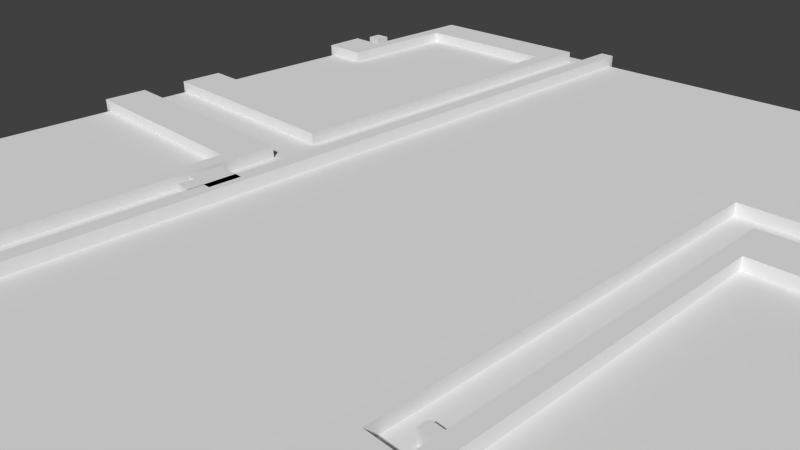 # Source: Lvl1_D2_5.blend  (saved by Blender 2.74.0; exported with 4.5.12 LTS)
import bpy
from mathutils import Matrix  # noqa: F401  (used for matrix-valued properties, if any)

bpy.ops.wm.read_factory_settings(use_empty=True)
scene = bpy.context.scene
scene.name = 'Scene'

# ---- collections
col_collection_1 = bpy.data.collections.new('Collection 1'); scene.collection.children.link(col_collection_1)

# ---- materials (node trees are filled in below, after node groups)
mat_material_001 = bpy.data.materials.new('Material.001')
mat_material_001.alpha_threshold = 0.0
mat_material_001.use_transparent_shadow = False
mat_material_001.preview_render_type = 'FLAT'
mat_material_001.roughness = 0.5

# ---- material node trees

# ---- world
world_world = bpy.data.worlds.new('World'); scene.world = world_world
world_world.color = (0.05088, 0.05088, 0.05088)
world_world.use_sun_shadow = False
world_world.sun_shadow_jitter_overblur = 0.0
world_world.cycles.sampling_method = 'MANUAL'
world_world.cycles.sample_map_resolution = 256

# ---- cameras
cam_camera = bpy.data.cameras.new('Camera')
cam_camera.clip_end = 100.0
cam_camera.lens = 35.0
cam_camera.sensor_width = 32.0
cam_camera.sensor_height = 18.0
cam_camera.ortho_scale = 7.314
cam_camera.dof.focus_distance = 0.0
cam_camera.dof.aperture_fstop = 128.0

# ---- meshes
me_cube_007 = bpy.data.meshes.new('Cube.007')
me_cube_007.from_pydata([(-1.584, 0.1216, -1.0), (-1.584, 0.1216, 0.3), (-1.599, 89.55, -1.0), (-1.599, 89.55, 0.3), (-0.09684, 89.51, -1.0), (-0.09684, 89.51, 0.3), (-0.03995, 0.1989, -1.0), (-0.03995, 0.1989, 0.3)], [], [(0, 1, 3, 2), (2, 3, 5, 4), (4, 5, 7, 6), (6, 7, 1, 0), (1, 7, 5, 3), (2, 4, 6, 0)])
me_cube_007.use_remesh_preserve_volume = False
me_cube_007.use_remesh_preserve_attributes = False
me_cube_007.use_mirror_vertex_groups = False
me_cube_007.update()
me_cube_006 = bpy.data.meshes.new('Cube.006')
me_cube_006.from_pydata([(-0.128, 0.2027, -1.0), (-0.128, 0.2027, 0.3), (22.48, 0.1853, -1.0), (22.48, 0.1853, 0.3), (22.48, -1.677, -1.0), (22.48, -1.677, 0.3), (21.16, -1.388, -1.0), (21.16, -1.388, 0.3), (0.5514, -1.195, -1.0), (0.5514, -1.195, 0.3), (-0.155, -1.292, -1.0), (-0.155, -1.292, 0.3)], [], [(0, 1, 3, 2), (2, 3, 5, 4), (4, 5, 7, 6), (6, 7, 9, 8), (8, 9, 11, 10), (10, 11, 1, 0), (1, 11, 9, 7, 5, 3), (2, 4, 6, 8, 10, 0)])
me_cube_006.use_remesh_preserve_volume = False
me_cube_006.use_remesh_preserve_attributes = False
me_cube_006.use_mirror_vertex_groups = False
me_cube_006.update()
me_cube_004 = bpy.data.meshes.new('Cube.004')
me_cube_004.from_pydata([(-0.5438, -5.598, -1.0), (-0.5438, -5.598, 0.3), (22.08, -5.545, -1.0), (22.08, -5.545, 0.3), (22.12, 34.07, -1.0), (22.12, 34.07, 0.3), (-0.5215, 34.07, -1.0), (-0.5215, 34.07, 0.3), (-0.505, 29.72, -1.0), (-0.505, 29.72, 0.3), (20.62, 29.75, -1.0), (20.62, 29.75, 0.3), (20.56, -1.168, -1.0), (20.56, -1.168, 0.3), (-0.4729, -1.2, -1.0), (-0.4729, -1.2, 0.3)], [], [(0, 1, 3, 2), (2, 3, 5, 4), (4, 5, 7, 6), (6, 7, 9, 8), (8, 9, 11, 10), (10, 11, 13, 12), (12, 13, 15, 14), (14, 15, 1, 0), (1, 15, 13, 11, 9, 7, 5, 3), (2, 4, 6, 8, 10, 12, 14, 0)])
me_cube_004.use_remesh_preserve_volume = False
me_cube_004.use_remesh_preserve_attributes = False
me_cube_004.use_mirror_vertex_groups = False
me_cube_004.update()
me_cube_003 = bpy.data.meshes.new('Cube.003')
me_cube_003.from_pydata([(-0.1203, 0.0453, -1.0), (-0.1203, 0.0453, 0.3), (3.487, 0.01977, -1.0), (3.487, 0.01977, 0.3), (3.446, 13.27, -1.0), (3.446, 13.27, 0.3), (22.58, 13.29, -1.0), (22.58, 13.29, 0.3), (22.58, -25.0, -1.0), (22.58, -25.0, 0.3), (0.2522, -24.92, -1.0), (0.2522, -24.92, 0.3), (0.2522, -20.53, -1.0), (0.2522, -20.53, 0.3), (21.12, -20.53, -1.0), (21.12, -20.53, 0.3), (21.08, 8.969, -1.0), (21.08, 8.969, 0.3), (4.979, 8.88, -1.0), (4.979, 8.88, 0.3), (4.935, -4.32, -1.0), (4.935, -4.32, 0.3), (0.07383, -4.342, -1.0), (0.07383, -4.342, 0.3)], [], [(0, 1, 3, 2), (2, 3, 5, 4), (4, 5, 7, 6), (6, 7, 9, 8), (8, 9, 11, 10), (10, 11, 13, 12), (12, 13, 15, 14), (14, 15, 17, 16), (16, 17, 19, 18), (18, 19, 21, 20), (20, 21, 23, 22), (22, 23, 1, 0), (1, 23, 21, 19, 17, 15, 13, 11, 9, 7, 5, 3), (2, 4, 6, 8, 10, 12, 14, 16, 18, 20, 22, 0)])
me_cube_003.use_remesh_preserve_volume = False
me_cube_003.use_remesh_preserve_attributes = False
me_cube_003.use_mirror_vertex_groups = False
me_cube_003.update()
me_cube_002 = bpy.data.meshes.new('Cube.002')
me_cube_002.from_pydata([(1.286, 1.74, -1.0), (1.286, 1.74, 0.3), (2.835, 1.761, -1.0), (2.835, 1.761, 0.3), (2.777, -25.59, -1.0), (2.777, -25.59, 0.3), (-19.28, -25.49, -1.0), (-19.28, -25.49, 0.3), (-19.28, -62.39, -1.0), (-19.28, -62.39, 0.3), (-16.3, -62.39, -1.0), (-16.3, -62.39, 0.3), (-16.32, -60.51, -1.0), (-16.32, -60.51, 0.3), (-17.45, -60.45, -1.0), (-17.45, -60.45, 0.3), (-17.49, -59.81, -1.0), (-17.49, -59.81, 0.3), (-17.17, -59.57, -1.0), (-17.17, -59.57, 0.3), (-16.34, -59.6, -1.0), (-16.34, -59.6, 0.3), (-16.34, -28.54, -1.0), (-16.34, -28.54, 0.3), (5.788, -28.41, -1.0), (5.788, -28.41, 0.3), (5.788, 1.519, -1.0), (5.788, 1.519, 0.3), (7.233, 1.616, -1.0), (7.233, 1.616, 0.3), (7.201, -32.84, -1.0), (7.201, -32.84, 0.3), (-14.89, -32.97, -1.0), (-14.89, -32.97, 0.3), (-14.89, -69.67, -1.0), (-14.89, -69.67, 0.3), (-20.67, -69.6, -1.0), (-20.67, -69.6, 0.3), (-20.77, -21.15, -1.0), (-20.77, -21.15, 0.3), (1.389, -21.05, -1.0), (1.389, -21.05, 0.3)], [], [(0, 1, 3, 2), (2, 3, 5, 4), (4, 5, 7, 6), (6, 7, 9, 8), (8, 9, 11, 10), (10, 11, 13, 12), (12, 13, 15, 14), (14, 15, 17, 16), (16, 17, 19, 18), (18, 19, 21, 20), (20, 21, 23, 22), (22, 23, 25, 24), (24, 25, 27, 26), (26, 27, 29, 28), (28, 29, 31, 30), (30, 31, 33, 32), (32, 33, 35, 34), (34, 35, 37, 36), (36, 37, 39, 38), (38, 39, 41, 40), (40, 41, 1, 0), (1, 41, 39, 37, 35, 33, 31, 29, 27, 25, 23, 21, 19, 17, 15, 13, 11, 9, 7, 5, 3), (2, 4, 6, 8, 10, 12, 14, 16, 18, 20, 22, 24, 26, 28, 30, 32, 34, 36, 38, 40, 0)])
me_cube_002.use_remesh_preserve_volume = False
me_cube_002.use_remesh_preserve_attributes = False
me_cube_002.use_mirror_vertex_groups = False
me_cube_002.update()
me_cube_001 = bpy.data.meshes.new('Cube.001')
me_cube_001.from_pydata([(-1.678, -0.128, -1.0), (-1.678, -0.128, 0.3), (-0.09388, -0.1875, -1.0), (-0.09388, -0.1875, 0.3), (-0.09388, 1.297, -1.0), (-0.09388, 1.297, 0.3), (0.6159, 1.297, -1.0), (0.6159, 1.297, 0.3), (0.6288, 4.278, -1.0), (0.6288, 4.278, 0.3), (-2.391, 4.304, -1.0), (-2.391, 4.304, 0.3), (-2.391, 1.322, -1.0), (-2.391, 1.322, 0.3), (-1.604, 1.31, -1.0), (-1.604, 1.31, 0.3)], [], [(0, 1, 3, 2), (2, 3, 5, 4), (4, 5, 7, 6), (6, 7, 9, 8), (8, 9, 11, 10), (10, 11, 13, 12), (12, 13, 15, 14), (14, 15, 1, 0), (1, 15, 13, 11, 9, 7, 5, 3), (2, 4, 6, 8, 10, 12, 14, 0)])
me_cube_001.use_remesh_preserve_volume = False
me_cube_001.use_remesh_preserve_attributes = False
me_cube_001.use_mirror_vertex_groups = False
me_cube_001.update()
me_cube_000 = bpy.data.meshes.new('Cube.000')
me_cube_000.from_pydata([(-5.688, -6.948, -1.0), (-5.688, -6.948, 0.3), (-7.229, -7.019, -1.0), (-7.229, -7.019, 0.3), (-7.261, -5.541, -1.0), (-7.261, -5.541, 0.3), (-5.655, -5.477, -1.0), (-5.655, -5.477, 0.3)], [], [(0, 1, 3, 2), (2, 3, 5, 4), (4, 5, 7, 6), (1, 7, 5, 3), (6, 7, 1, 0), (2, 4, 6, 0)])
me_cube_000.use_remesh_preserve_volume = False
me_cube_000.use_remesh_preserve_attributes = False
me_cube_000.use_mirror_vertex_groups = False
me_cube_000.update()
me_cube_005 = bpy.data.meshes.new('Cube.005')
me_cube_005.from_pydata([(-1.0, -1.0, -1.0), (-1.0, -1.0, 0.3)], [(0, 1)], [])
me_cube_005.use_remesh_preserve_volume = False
me_cube_005.use_remesh_preserve_attributes = False
me_cube_005.use_mirror_vertex_groups = False
me_cube_005.update()
me_plane = bpy.data.meshes.new('Plane')
me_plane.from_pydata([(-1.0, -1.0, 0.0), (1.0, -1.0, 0.0), (-1.0, 1.0, 0.0), (1.0, 1.0, 0.0)], [], [(0, 1, 3, 2)])
_uv = me_plane.uv_layers.new(name='UVMap')
_uv.uv.foreach_set('vector', [0.0001, 9.998e-05, 0.9999, 9.998e-05, 0.9999, 0.9999, 9.998e-05, 0.9999])
me_plane.materials.append(mat_material_001)
me_plane.use_remesh_preserve_volume = False
me_plane.use_remesh_preserve_attributes = False
me_plane.use_mirror_vertex_groups = False
me_plane.update()

# ---- objects
ob_template_vertices_005 = bpy.data.objects.new('Template vertices.005', me_cube_007)
ob_template_vertices_004 = bpy.data.objects.new('Template vertices.004', me_cube_006)
ob_template_vertices_003 = bpy.data.objects.new('Template vertices.003', me_cube_004)
ob_template_vertices_002 = bpy.data.objects.new('Template vertices.002', me_cube_003)
ob_template_vertices_001 = bpy.data.objects.new('Template vertices.001', me_cube_002)
ob_tombstone = bpy.data.objects.new('Tombstone', me_cube_001)
ob_box = bpy.data.objects.new('Box', me_cube_000)
ob_template_vertices = bpy.data.objects.new('Template vertices', me_cube_005)
ob_plane = bpy.data.objects.new('Plane', me_plane)
ob_camera = bpy.data.objects.new('Camera', cam_camera)

# ---- transforms, parenting, visibility, modifiers, constraints
ob_template_vertices_005.location = (-2.765, -7.246, 0.1475)
ob_template_vertices_005.scale = (0.1852, 0.1852, 0.1852)
ob_template_vertices_005.lineart.crease_threshold = 0.0
ob_template_vertices_004.location = (-7.776, -6.912, 0.1475)
ob_template_vertices_004.scale = (0.1852, 0.1852, 0.1852)
ob_template_vertices_004.lineart.crease_threshold = 0.0
ob_template_vertices_003.location = (-7.699, -5.27, 0.1475)
ob_template_vertices_003.scale = (0.1852, 0.1852, 0.1852)
ob_template_vertices_003.lineart.crease_threshold = 0.0
ob_template_vertices_002.location = (-7.794, 6.479, 0.1475)
ob_template_vertices_002.scale = (0.1852, 0.1852, 0.1852)
ob_template_vertices_002.lineart.crease_threshold = 0.0
ob_template_vertices_001.location = (6.234, 9.041, 0.1475)
ob_template_vertices_001.scale = (0.1852, 0.1852, 0.1852)
ob_template_vertices_001.lineart.crease_threshold = 0.0
ob_tombstone.location = (-3.032, -0.8358, 0.1475)
ob_tombstone.scale = (0.1852, 0.1852, 0.1852)
ob_tombstone.lineart.crease_threshold = 0.0
ob_box.location = (-6.372, 8.071, 0.1475)
ob_box.scale = (0.1852, 0.1852, 0.1852)
ob_box.lineart.crease_threshold = 0.0
ob_template_vertices.location = (5.697, 0.3233, 0.1475)
ob_template_vertices.scale = (0.1852, 0.1852, 0.1852)
ob_template_vertices.lineart.crease_threshold = 0.0
ob_plane.location = (0.4903, 1.043, 0.0)
ob_plane.scale = (8.179, 8.179, 8.179)
ob_plane.lineart.crease_threshold = 0.0
ob_camera.location = (7.481, -6.508, 5.344)
ob_camera.rotation_euler = (1.109, 0.01082, 0.8149)
ob_camera.lock_rotations_4d = False
ob_camera.empty_display_type = 'ARROWS'
ob_camera.color = (0.0, 0.0, 0.0, 0.0)
ob_camera.display_type = 'WIRE'
ob_camera.lineart.crease_threshold = 0.0

# ---- collection membership
col_collection_1.objects.link(ob_template_vertices_005)
col_collection_1.objects.link(ob_template_vertices_004)
col_collection_1.objects.link(ob_template_vertices_003)
col_collection_1.objects.link(ob_template_vertices_002)
col_collection_1.objects.link(ob_template_vertices_001)
col_collection_1.objects.link(ob_tombstone)
col_collection_1.objects.link(ob_box)
col_collection_1.objects.link(ob_template_vertices)
col_collection_1.objects.link(ob_plane)
col_collection_1.objects.link(ob_camera)

# ---- scene / render settings (as saved in the file)
scene.camera = ob_camera
scene.frame_start = 1; scene.frame_end = 250; scene.frame_set(1)
scene.render.engine = 'BLENDER_EEVEE_NEXT'
scene.render.resolution_percentage = 50
scene.render.dither_intensity = 0.0
scene.cycles.use_denoising = False
scene.cycles.samples = 10
scene.cycles.sampling_pattern = 'TABULATED_SOBOL'
scene.cycles.light_sampling_threshold = 0.0
scene.cycles.use_adaptive_sampling = False
scene.cycles.use_light_tree = False
scene.cycles.blur_glossy = 0.0
scene.cycles.pixel_filter_type = 'GAUSSIAN'
scene.cycles.sample_clamp_indirect = 0.0
scene.view_settings.view_transform = 'Standard'
bpy.context.view_layer.update()

# ---- added for rendering (the .blend has no usable light): sun
light_auto_sun = bpy.data.lights.new('AutoSun', 'SUN')
light_auto_sun.energy = 3.0
light_auto_sun.angle = 0.0523599
ob_auto_sun = bpy.data.objects.new('AutoSun', light_auto_sun)
scene.collection.objects.link(ob_auto_sun)
ob_auto_sun.rotation_euler = (0.872665, 0.174533, 0.523599)
bpy.context.view_layer.update()
